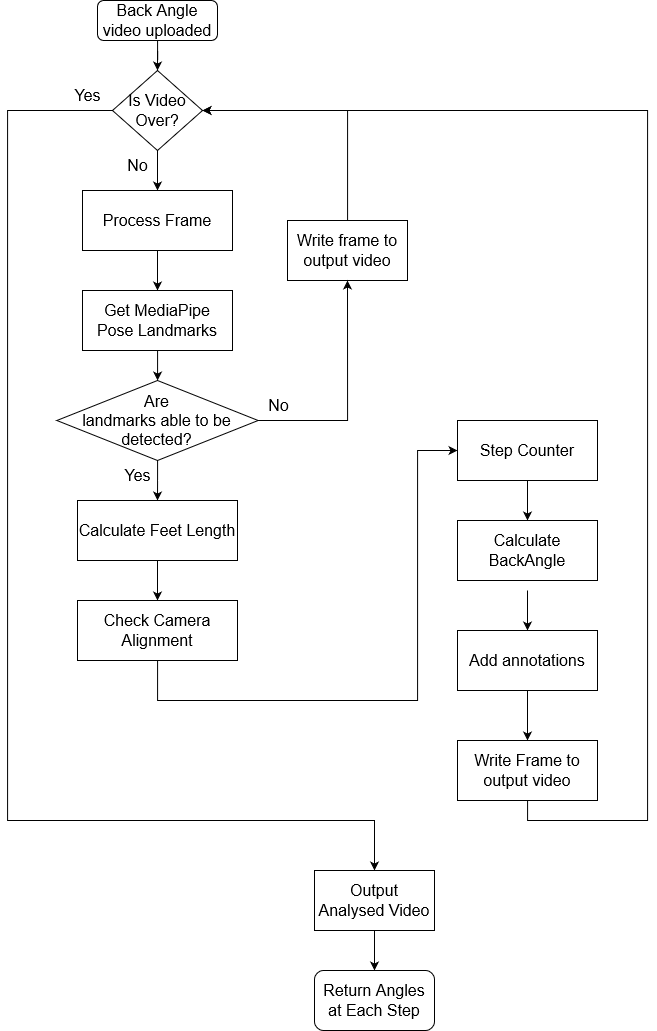

The diagram above was exported from draw.io. Its source (the exported page's mxGraphModel, read from the mxfile embedded in the PNG):
<mxGraphModel dx="3015" dy="1200" grid="1" gridSize="10" guides="1" tooltips="1" connect="1" arrows="1" fold="1" page="1" pageScale="1" pageWidth="827" pageHeight="1169" math="0" shadow="0">
  <root>
    <mxCell id="WIyWlLk6GJQsqaUBKTNV-0" />
    <mxCell id="WIyWlLk6GJQsqaUBKTNV-1" parent="WIyWlLk6GJQsqaUBKTNV-0" />
    <mxCell id="ttMVitYKzTLTN6FyPkQD-13" value="" style="edgeStyle=orthogonalEdgeStyle;rounded=0;orthogonalLoop=1;jettySize=auto;html=1;entryX=0.5;entryY=0;entryDx=0;entryDy=0;entryPerimeter=0;fontSize=16;" parent="WIyWlLk6GJQsqaUBKTNV-1" source="WIyWlLk6GJQsqaUBKTNV-3" edge="1">
      <mxGeometry relative="1" as="geometry">
        <Array as="points" />
        <mxPoint x="-630" y="90" as="targetPoint" />
      </mxGeometry>
    </mxCell>
    <mxCell id="WIyWlLk6GJQsqaUBKTNV-3" value="Back Angle video uploaded" style="rounded=1;whiteSpace=wrap;html=1;fontSize=16;glass=0;strokeWidth=1;shadow=0;" parent="WIyWlLk6GJQsqaUBKTNV-1" vertex="1">
      <mxGeometry x="-690" y="20" width="120" height="40" as="geometry" />
    </mxCell>
    <mxCell id="ttMVitYKzTLTN6FyPkQD-10" value="" style="edgeStyle=orthogonalEdgeStyle;rounded=0;orthogonalLoop=1;jettySize=auto;html=1;fontSize=16;" parent="WIyWlLk6GJQsqaUBKTNV-1" source="ttMVitYKzTLTN6FyPkQD-6" edge="1">
      <mxGeometry relative="1" as="geometry">
        <mxPoint x="-630" y="210" as="targetPoint" />
      </mxGeometry>
    </mxCell>
    <mxCell id="qUZiUub3_A6pAH0IK3Rq-12" style="edgeStyle=orthogonalEdgeStyle;rounded=0;orthogonalLoop=1;jettySize=auto;html=1;exitX=0;exitY=0.5;exitDx=0;exitDy=0;fontSize=16;entryX=0.5;entryY=0;entryDx=0;entryDy=0;" parent="WIyWlLk6GJQsqaUBKTNV-1" source="ttMVitYKzTLTN6FyPkQD-6" edge="1" target="8o9RQ5jt7Z-gCYgOIHC7-27">
      <mxGeometry relative="1" as="geometry">
        <mxPoint x="-740" y="920" as="targetPoint" />
        <Array as="points">
          <mxPoint x="-780" y="130" />
          <mxPoint x="-780" y="840" />
          <mxPoint x="-413" y="840" />
        </Array>
      </mxGeometry>
    </mxCell>
    <mxCell id="ttMVitYKzTLTN6FyPkQD-6" value="Is Video Over?" style="rhombus;whiteSpace=wrap;html=1;fontSize=16;" parent="WIyWlLk6GJQsqaUBKTNV-1" vertex="1">
      <mxGeometry x="-675" y="90" width="90" height="80" as="geometry" />
    </mxCell>
    <mxCell id="8o9RQ5jt7Z-gCYgOIHC7-6" value="" style="edgeStyle=orthogonalEdgeStyle;rounded=0;orthogonalLoop=1;jettySize=auto;html=1;fontSize=16;" edge="1" parent="WIyWlLk6GJQsqaUBKTNV-1" source="ttMVitYKzTLTN6FyPkQD-11" target="8o9RQ5jt7Z-gCYgOIHC7-5">
      <mxGeometry relative="1" as="geometry" />
    </mxCell>
    <mxCell id="ttMVitYKzTLTN6FyPkQD-11" value="Process Frame" style="whiteSpace=wrap;html=1;rounded=0;fontSize=16;" parent="WIyWlLk6GJQsqaUBKTNV-1" vertex="1">
      <mxGeometry x="-705" y="210" width="150" height="60" as="geometry" />
    </mxCell>
    <mxCell id="ttMVitYKzTLTN6FyPkQD-14" value="No" style="text;html=1;align=center;verticalAlign=middle;resizable=0;points=[];autosize=1;strokeColor=none;fillColor=none;fontSize=16;" parent="WIyWlLk6GJQsqaUBKTNV-1" vertex="1">
      <mxGeometry x="-670" y="170" width="40" height="30" as="geometry" />
    </mxCell>
    <mxCell id="qUZiUub3_A6pAH0IK3Rq-1" value="" style="edgeStyle=orthogonalEdgeStyle;rounded=0;orthogonalLoop=1;jettySize=auto;html=1;fontSize=16;" parent="WIyWlLk6GJQsqaUBKTNV-1" source="ttMVitYKzTLTN6FyPkQD-15" edge="1">
      <mxGeometry relative="1" as="geometry">
        <mxPoint x="-630" y="520" as="targetPoint" />
      </mxGeometry>
    </mxCell>
    <mxCell id="qUZiUub3_A6pAH0IK3Rq-7" value="" style="edgeStyle=orthogonalEdgeStyle;rounded=0;orthogonalLoop=1;jettySize=auto;html=1;fontSize=16;entryX=0.5;entryY=1;entryDx=0;entryDy=0;exitX=1;exitY=0.5;exitDx=0;exitDy=0;" parent="WIyWlLk6GJQsqaUBKTNV-1" source="ttMVitYKzTLTN6FyPkQD-15" target="qUZiUub3_A6pAH0IK3Rq-6" edge="1">
      <mxGeometry relative="1" as="geometry">
        <mxPoint x="-420" y="330" as="targetPoint" />
        <Array as="points">
          <mxPoint x="-440" y="440" />
        </Array>
        <mxPoint x="-360.5002083333334" y="340.04761904761904" as="sourcePoint" />
      </mxGeometry>
    </mxCell>
    <mxCell id="ttMVitYKzTLTN6FyPkQD-15" value="&lt;div style=&quot;font-size: 16px;&quot;&gt;Are &lt;br&gt;&lt;/div&gt;&lt;div style=&quot;font-size: 16px;&quot;&gt;landmarks able to be &lt;br style=&quot;font-size: 16px;&quot;&gt;&lt;/div&gt;&lt;div style=&quot;font-size: 16px;&quot;&gt;detected?&lt;/div&gt;" style="rhombus;whiteSpace=wrap;html=1;fillColor=none;fontSize=16;" parent="WIyWlLk6GJQsqaUBKTNV-1" vertex="1">
      <mxGeometry x="-730.62" y="400" width="201.25" height="80" as="geometry" />
    </mxCell>
    <mxCell id="qUZiUub3_A6pAH0IK3Rq-2" value="Yes" style="text;html=1;align=center;verticalAlign=middle;resizable=0;points=[];autosize=1;strokeColor=none;fillColor=none;fontSize=16;" parent="WIyWlLk6GJQsqaUBKTNV-1" vertex="1">
      <mxGeometry x="-675" y="480" width="50" height="30" as="geometry" />
    </mxCell>
    <mxCell id="qUZiUub3_A6pAH0IK3Rq-5" value="No" style="text;html=1;align=center;verticalAlign=middle;resizable=0;points=[];autosize=1;strokeColor=none;fillColor=none;fontSize=16;" parent="WIyWlLk6GJQsqaUBKTNV-1" vertex="1">
      <mxGeometry x="-529.37" y="410" width="40" height="30" as="geometry" />
    </mxCell>
    <mxCell id="qUZiUub3_A6pAH0IK3Rq-8" style="edgeStyle=orthogonalEdgeStyle;rounded=0;orthogonalLoop=1;jettySize=auto;html=1;entryX=1;entryY=0.5;entryDx=0;entryDy=0;fontSize=16;" parent="WIyWlLk6GJQsqaUBKTNV-1" source="qUZiUub3_A6pAH0IK3Rq-6" target="ttMVitYKzTLTN6FyPkQD-6" edge="1">
      <mxGeometry relative="1" as="geometry">
        <mxPoint x="-335" y="225" as="targetPoint" />
        <Array as="points">
          <mxPoint x="-440" y="130" />
        </Array>
      </mxGeometry>
    </mxCell>
    <mxCell id="qUZiUub3_A6pAH0IK3Rq-6" value="Write frame to output video" style="whiteSpace=wrap;html=1;fillColor=none;fontSize=16;" parent="WIyWlLk6GJQsqaUBKTNV-1" vertex="1">
      <mxGeometry x="-500" y="240" width="120" height="60" as="geometry" />
    </mxCell>
    <mxCell id="qUZiUub3_A6pAH0IK3Rq-13" value="Yes" style="text;html=1;align=center;verticalAlign=middle;resizable=0;points=[];autosize=1;strokeColor=none;fillColor=none;fontSize=16;" parent="WIyWlLk6GJQsqaUBKTNV-1" vertex="1">
      <mxGeometry x="-725" y="100" width="50" height="30" as="geometry" />
    </mxCell>
    <mxCell id="8o9RQ5jt7Z-gCYgOIHC7-2" value="" style="edgeStyle=orthogonalEdgeStyle;rounded=0;orthogonalLoop=1;jettySize=auto;html=1;fontSize=16;" edge="1" parent="WIyWlLk6GJQsqaUBKTNV-1" source="8o9RQ5jt7Z-gCYgOIHC7-0" target="8o9RQ5jt7Z-gCYgOIHC7-1">
      <mxGeometry relative="1" as="geometry" />
    </mxCell>
    <mxCell id="8o9RQ5jt7Z-gCYgOIHC7-0" value="&lt;font style=&quot;font-size: 16px;&quot;&gt;Calculate Feet Length&lt;br&gt;&lt;/font&gt;" style="rounded=0;whiteSpace=wrap;html=1;" vertex="1" parent="WIyWlLk6GJQsqaUBKTNV-1">
      <mxGeometry x="-710" y="520" width="160" height="60" as="geometry" />
    </mxCell>
    <mxCell id="8o9RQ5jt7Z-gCYgOIHC7-4" value="" style="edgeStyle=orthogonalEdgeStyle;rounded=0;orthogonalLoop=1;jettySize=auto;html=1;fontSize=16;" edge="1" parent="WIyWlLk6GJQsqaUBKTNV-1" source="8o9RQ5jt7Z-gCYgOIHC7-1" target="8o9RQ5jt7Z-gCYgOIHC7-3">
      <mxGeometry relative="1" as="geometry">
        <Array as="points">
          <mxPoint x="-630" y="720" />
          <mxPoint x="-370" y="720" />
          <mxPoint x="-370" y="470" />
        </Array>
      </mxGeometry>
    </mxCell>
    <mxCell id="8o9RQ5jt7Z-gCYgOIHC7-1" value="&lt;font style=&quot;font-size: 16px;&quot;&gt;Check &lt;/font&gt;&lt;font style=&quot;font-size: 16px;&quot;&gt;Camera Alignment&lt;/font&gt;" style="whiteSpace=wrap;html=1;rounded=0;" vertex="1" parent="WIyWlLk6GJQsqaUBKTNV-1">
      <mxGeometry x="-710" y="620" width="160" height="60" as="geometry" />
    </mxCell>
    <mxCell id="8o9RQ5jt7Z-gCYgOIHC7-35" value="" style="edgeStyle=orthogonalEdgeStyle;rounded=0;orthogonalLoop=1;jettySize=auto;html=1;fontSize=16;" edge="1" parent="WIyWlLk6GJQsqaUBKTNV-1" source="8o9RQ5jt7Z-gCYgOIHC7-3" target="8o9RQ5jt7Z-gCYgOIHC7-34">
      <mxGeometry relative="1" as="geometry" />
    </mxCell>
    <mxCell id="8o9RQ5jt7Z-gCYgOIHC7-3" value="&lt;font style=&quot;font-size: 16px;&quot;&gt;Step Counter&lt;br&gt;&lt;/font&gt;" style="whiteSpace=wrap;html=1;rounded=0;" vertex="1" parent="WIyWlLk6GJQsqaUBKTNV-1">
      <mxGeometry x="-330" y="440" width="140" height="60" as="geometry" />
    </mxCell>
    <mxCell id="8o9RQ5jt7Z-gCYgOIHC7-7" value="" style="edgeStyle=orthogonalEdgeStyle;rounded=0;orthogonalLoop=1;jettySize=auto;html=1;fontSize=16;" edge="1" parent="WIyWlLk6GJQsqaUBKTNV-1" source="8o9RQ5jt7Z-gCYgOIHC7-5" target="ttMVitYKzTLTN6FyPkQD-15">
      <mxGeometry relative="1" as="geometry" />
    </mxCell>
    <mxCell id="8o9RQ5jt7Z-gCYgOIHC7-5" value="&lt;div&gt;Get MediaPipe &lt;br&gt;&lt;/div&gt;&lt;div&gt;Pose Landmarks&lt;br&gt;&lt;/div&gt;" style="whiteSpace=wrap;html=1;rounded=0;fontSize=16;" vertex="1" parent="WIyWlLk6GJQsqaUBKTNV-1">
      <mxGeometry x="-705" y="310" width="150" height="60" as="geometry" />
    </mxCell>
    <mxCell id="8o9RQ5jt7Z-gCYgOIHC7-23" value="" style="edgeStyle=orthogonalEdgeStyle;rounded=0;orthogonalLoop=1;jettySize=auto;html=1;fontSize=16;" edge="1" parent="WIyWlLk6GJQsqaUBKTNV-1" target="8o9RQ5jt7Z-gCYgOIHC7-22">
      <mxGeometry relative="1" as="geometry">
        <mxPoint x="-260" y="610" as="sourcePoint" />
      </mxGeometry>
    </mxCell>
    <mxCell id="8o9RQ5jt7Z-gCYgOIHC7-25" value="" style="edgeStyle=orthogonalEdgeStyle;rounded=0;orthogonalLoop=1;jettySize=auto;html=1;fontSize=16;" edge="1" parent="WIyWlLk6GJQsqaUBKTNV-1" source="8o9RQ5jt7Z-gCYgOIHC7-22" target="8o9RQ5jt7Z-gCYgOIHC7-24">
      <mxGeometry relative="1" as="geometry" />
    </mxCell>
    <mxCell id="8o9RQ5jt7Z-gCYgOIHC7-22" value="&lt;font style=&quot;font-size: 16px;&quot;&gt;Add annotations&lt;br&gt;&lt;/font&gt;" style="whiteSpace=wrap;html=1;rounded=0;" vertex="1" parent="WIyWlLk6GJQsqaUBKTNV-1">
      <mxGeometry x="-330" y="650" width="140" height="60" as="geometry" />
    </mxCell>
    <mxCell id="8o9RQ5jt7Z-gCYgOIHC7-26" style="edgeStyle=orthogonalEdgeStyle;rounded=0;orthogonalLoop=1;jettySize=auto;html=1;entryX=1;entryY=0.5;entryDx=0;entryDy=0;fontSize=16;" edge="1" parent="WIyWlLk6GJQsqaUBKTNV-1" source="8o9RQ5jt7Z-gCYgOIHC7-24" target="ttMVitYKzTLTN6FyPkQD-6">
      <mxGeometry relative="1" as="geometry">
        <Array as="points">
          <mxPoint x="-260" y="840" />
          <mxPoint x="-140" y="840" />
          <mxPoint x="-140" y="130" />
        </Array>
      </mxGeometry>
    </mxCell>
    <mxCell id="8o9RQ5jt7Z-gCYgOIHC7-24" value="&lt;font style=&quot;font-size: 16px;&quot;&gt;Write Frame to output video&lt;br&gt;&lt;/font&gt;" style="whiteSpace=wrap;html=1;rounded=0;" vertex="1" parent="WIyWlLk6GJQsqaUBKTNV-1">
      <mxGeometry x="-330" y="760" width="140" height="60" as="geometry" />
    </mxCell>
    <mxCell id="8o9RQ5jt7Z-gCYgOIHC7-30" value="" style="edgeStyle=orthogonalEdgeStyle;rounded=0;orthogonalLoop=1;jettySize=auto;html=1;fontSize=16;" edge="1" parent="WIyWlLk6GJQsqaUBKTNV-1" source="8o9RQ5jt7Z-gCYgOIHC7-27" target="8o9RQ5jt7Z-gCYgOIHC7-28">
      <mxGeometry relative="1" as="geometry" />
    </mxCell>
    <mxCell id="8o9RQ5jt7Z-gCYgOIHC7-27" value="Output Analysed Video" style="rounded=0;whiteSpace=wrap;html=1;fontSize=16;" vertex="1" parent="WIyWlLk6GJQsqaUBKTNV-1">
      <mxGeometry x="-473" y="890" width="120" height="60" as="geometry" />
    </mxCell>
    <mxCell id="8o9RQ5jt7Z-gCYgOIHC7-28" value="Return Angles at Each Step" style="rounded=1;whiteSpace=wrap;html=1;fontSize=16;" vertex="1" parent="WIyWlLk6GJQsqaUBKTNV-1">
      <mxGeometry x="-473" y="990" width="120" height="60" as="geometry" />
    </mxCell>
    <mxCell id="8o9RQ5jt7Z-gCYgOIHC7-34" value="&lt;font style=&quot;font-size: 16px;&quot;&gt;Calculate BackAngle&lt;br&gt;&lt;/font&gt;" style="whiteSpace=wrap;html=1;rounded=0;" vertex="1" parent="WIyWlLk6GJQsqaUBKTNV-1">
      <mxGeometry x="-330" y="540" width="140" height="60" as="geometry" />
    </mxCell>
  </root>
</mxGraphModel>